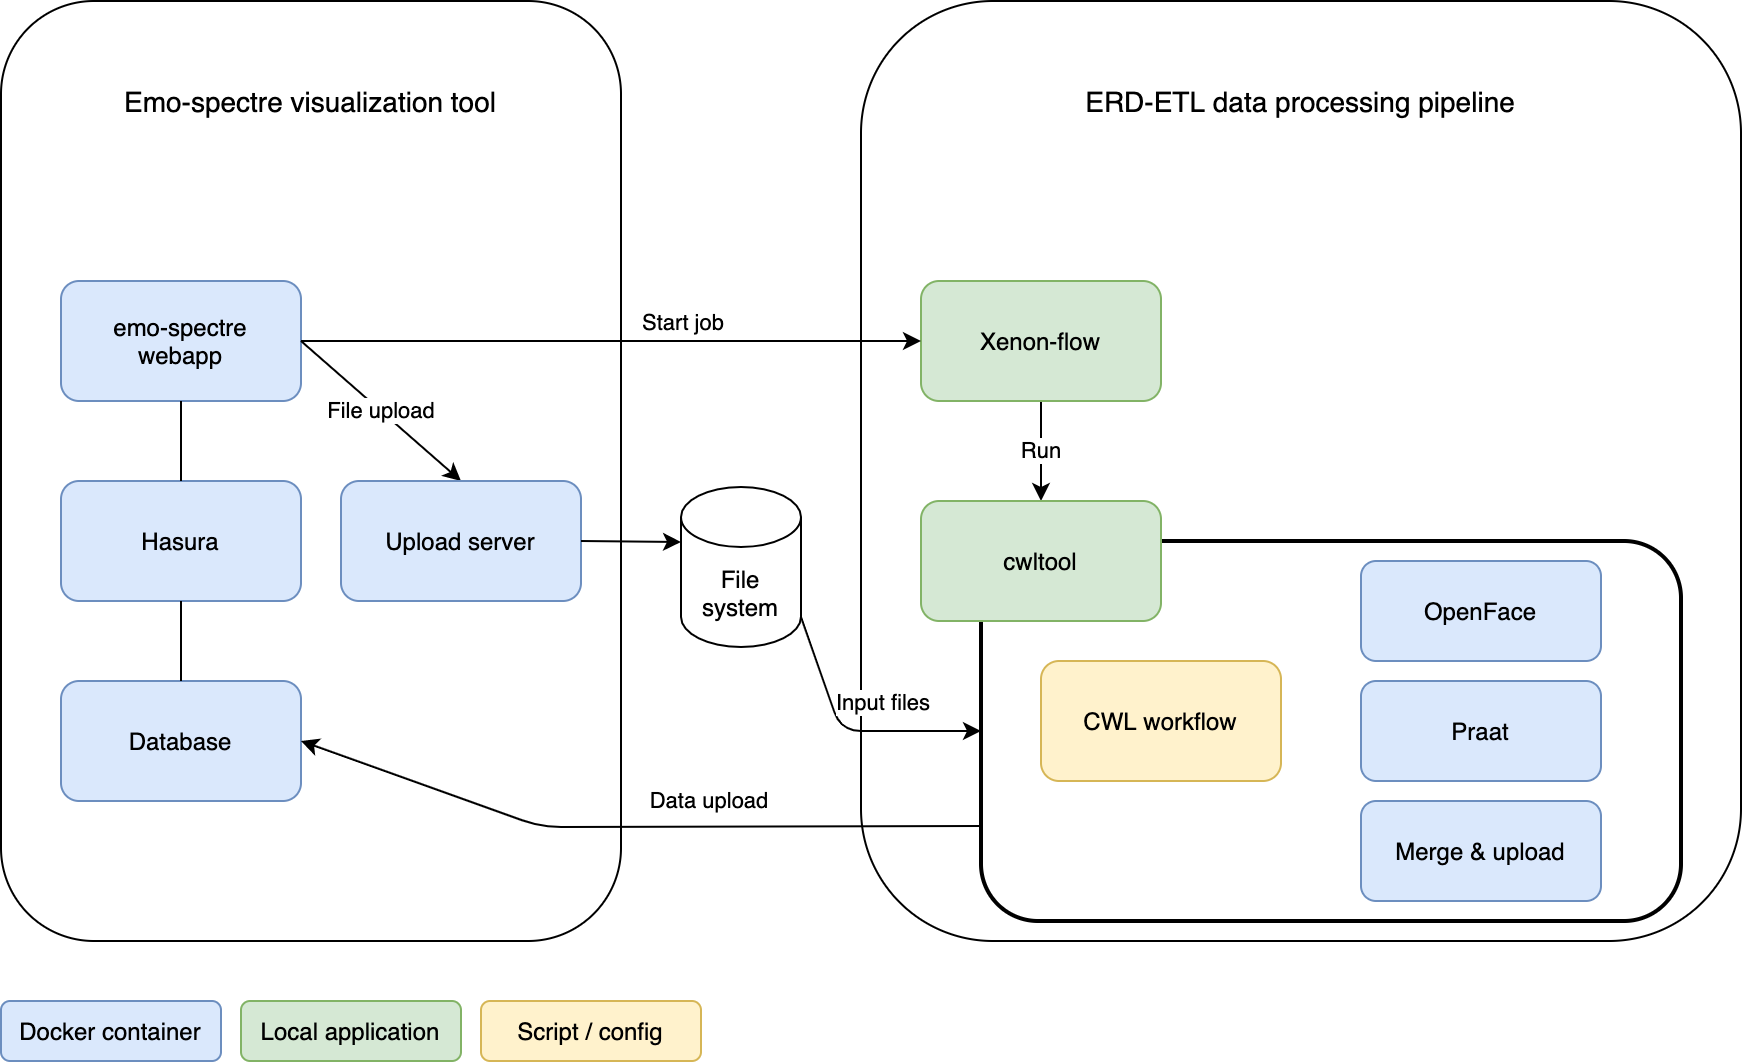

The diagram above was exported from draw.io. Its source (the exported page's mxGraphModel, read from the mxfile embedded in the PNG):
<mxGraphModel dx="682" dy="1072" grid="1" gridSize="10" guides="1" tooltips="1" connect="1" arrows="1" fold="1" page="1" pageScale="1" pageWidth="1169" pageHeight="827" math="0" shadow="0">
  <root>
    <mxCell id="0" />
    <mxCell id="1" parent="0" />
    <mxCell id="sTt7sc8ZwD2MMQ3rGKm6-14" value="" style="rounded=1;whiteSpace=wrap;html=1;" vertex="1" parent="1">
      <mxGeometry x="470" y="160" width="440" height="470" as="geometry" />
    </mxCell>
    <mxCell id="sTt7sc8ZwD2MMQ3rGKm6-33" value="" style="rounded=1;whiteSpace=wrap;html=1;strokeWidth=2;" vertex="1" parent="1">
      <mxGeometry x="530" y="430" width="350" height="190" as="geometry" />
    </mxCell>
    <mxCell id="sTt7sc8ZwD2MMQ3rGKm6-7" value="" style="rounded=1;whiteSpace=wrap;html=1;" vertex="1" parent="1">
      <mxGeometry x="40" y="160" width="310" height="470" as="geometry" />
    </mxCell>
    <mxCell id="sTt7sc8ZwD2MMQ3rGKm6-2" value="Database" style="rounded=1;whiteSpace=wrap;html=1;fillColor=#dae8fc;strokeColor=#6c8ebf;" vertex="1" parent="1">
      <mxGeometry x="70" y="500" width="120" height="60" as="geometry" />
    </mxCell>
    <mxCell id="sTt7sc8ZwD2MMQ3rGKm6-4" value="Hasura" style="rounded=1;whiteSpace=wrap;html=1;fillColor=#dae8fc;strokeColor=#6c8ebf;" vertex="1" parent="1">
      <mxGeometry x="70" y="400" width="120" height="60" as="geometry" />
    </mxCell>
    <mxCell id="sTt7sc8ZwD2MMQ3rGKm6-5" value="emo-spectre&lt;br&gt;webapp" style="rounded=1;whiteSpace=wrap;html=1;fillColor=#dae8fc;strokeColor=#6c8ebf;" vertex="1" parent="1">
      <mxGeometry x="70" y="300" width="120" height="60" as="geometry" />
    </mxCell>
    <mxCell id="sTt7sc8ZwD2MMQ3rGKm6-39" value="Run" style="edgeStyle=none;rounded=0;orthogonalLoop=1;jettySize=auto;html=1;exitX=0.5;exitY=1;exitDx=0;exitDy=0;entryX=0.5;entryY=0;entryDx=0;entryDy=0;" edge="1" parent="1" source="sTt7sc8ZwD2MMQ3rGKm6-8" target="sTt7sc8ZwD2MMQ3rGKm6-13">
      <mxGeometry relative="1" as="geometry" />
    </mxCell>
    <mxCell id="sTt7sc8ZwD2MMQ3rGKm6-8" value="Xenon-flow" style="rounded=1;whiteSpace=wrap;html=1;fillColor=#d5e8d4;strokeColor=#82b366;" vertex="1" parent="1">
      <mxGeometry x="500" y="300" width="120" height="60" as="geometry" />
    </mxCell>
    <mxCell id="sTt7sc8ZwD2MMQ3rGKm6-9" value="" style="endArrow=none;html=1;entryX=0.5;entryY=1;entryDx=0;entryDy=0;exitX=0.5;exitY=0;exitDx=0;exitDy=0;" edge="1" parent="1" source="sTt7sc8ZwD2MMQ3rGKm6-4" target="sTt7sc8ZwD2MMQ3rGKm6-5">
      <mxGeometry width="50" height="50" relative="1" as="geometry">
        <mxPoint x="380" y="570" as="sourcePoint" />
        <mxPoint x="430" y="520" as="targetPoint" />
      </mxGeometry>
    </mxCell>
    <mxCell id="sTt7sc8ZwD2MMQ3rGKm6-11" value="" style="endArrow=none;html=1;entryX=0.5;entryY=1;entryDx=0;entryDy=0;exitX=0.5;exitY=0;exitDx=0;exitDy=0;" edge="1" parent="1" source="sTt7sc8ZwD2MMQ3rGKm6-2" target="sTt7sc8ZwD2MMQ3rGKm6-4">
      <mxGeometry width="50" height="50" relative="1" as="geometry">
        <mxPoint x="140" y="510" as="sourcePoint" />
        <mxPoint x="190" y="460" as="targetPoint" />
      </mxGeometry>
    </mxCell>
    <mxCell id="sTt7sc8ZwD2MMQ3rGKm6-12" value="&lt;font style=&quot;font-size: 14px&quot;&gt;Emo-spectre visualization tool&lt;/font&gt;" style="text;html=1;strokeColor=none;fillColor=none;align=center;verticalAlign=middle;whiteSpace=wrap;rounded=0;" vertex="1" parent="1">
      <mxGeometry x="100" y="200" width="190" height="20" as="geometry" />
    </mxCell>
    <mxCell id="sTt7sc8ZwD2MMQ3rGKm6-13" value="cwltool" style="rounded=1;whiteSpace=wrap;html=1;fillColor=#d5e8d4;strokeColor=#82b366;" vertex="1" parent="1">
      <mxGeometry x="500" y="410" width="120" height="60" as="geometry" />
    </mxCell>
    <mxCell id="sTt7sc8ZwD2MMQ3rGKm6-15" value="&lt;font style=&quot;font-size: 14px&quot;&gt;ERD-ETL data processing pipeline&lt;/font&gt;" style="text;html=1;strokeColor=none;fillColor=none;align=center;verticalAlign=middle;whiteSpace=wrap;rounded=0;" vertex="1" parent="1">
      <mxGeometry x="580" y="200" width="220" height="20" as="geometry" />
    </mxCell>
    <mxCell id="sTt7sc8ZwD2MMQ3rGKm6-18" value="OpenFace" style="rounded=1;whiteSpace=wrap;html=1;fillColor=#dae8fc;strokeColor=#6c8ebf;" vertex="1" parent="1">
      <mxGeometry x="720" y="440" width="120" height="50" as="geometry" />
    </mxCell>
    <mxCell id="sTt7sc8ZwD2MMQ3rGKm6-19" value="Praat" style="rounded=1;whiteSpace=wrap;html=1;fillColor=#dae8fc;strokeColor=#6c8ebf;" vertex="1" parent="1">
      <mxGeometry x="720" y="500" width="120" height="50" as="geometry" />
    </mxCell>
    <mxCell id="sTt7sc8ZwD2MMQ3rGKm6-20" value="CWL workflow" style="rounded=1;whiteSpace=wrap;html=1;fillColor=#fff2cc;strokeColor=#d6b656;" vertex="1" parent="1">
      <mxGeometry x="560" y="490" width="120" height="60" as="geometry" />
    </mxCell>
    <mxCell id="sTt7sc8ZwD2MMQ3rGKm6-21" value="Docker container" style="rounded=1;whiteSpace=wrap;html=1;fillColor=#dae8fc;strokeColor=#6c8ebf;" vertex="1" parent="1">
      <mxGeometry x="40" y="660" width="110" height="30" as="geometry" />
    </mxCell>
    <mxCell id="sTt7sc8ZwD2MMQ3rGKm6-22" value="Local application" style="rounded=1;whiteSpace=wrap;html=1;fillColor=#d5e8d4;strokeColor=#82b366;" vertex="1" parent="1">
      <mxGeometry x="160" y="660" width="110" height="30" as="geometry" />
    </mxCell>
    <mxCell id="sTt7sc8ZwD2MMQ3rGKm6-24" value="Script / config" style="rounded=1;whiteSpace=wrap;html=1;fillColor=#fff2cc;strokeColor=#d6b656;" vertex="1" parent="1">
      <mxGeometry x="280" y="660" width="110" height="30" as="geometry" />
    </mxCell>
    <mxCell id="sTt7sc8ZwD2MMQ3rGKm6-25" value="File system" style="shape=cylinder3;whiteSpace=wrap;html=1;boundedLbl=1;backgroundOutline=1;size=15;" vertex="1" parent="1">
      <mxGeometry x="380" y="403" width="60" height="80" as="geometry" />
    </mxCell>
    <mxCell id="sTt7sc8ZwD2MMQ3rGKm6-26" value="" style="endArrow=classic;html=1;exitX=1;exitY=0.5;exitDx=0;exitDy=0;entryX=0.5;entryY=0;entryDx=0;entryDy=0;" edge="1" parent="1" source="sTt7sc8ZwD2MMQ3rGKm6-5" target="sTt7sc8ZwD2MMQ3rGKm6-40">
      <mxGeometry width="50" height="50" relative="1" as="geometry">
        <mxPoint x="-100" y="460" as="sourcePoint" />
        <mxPoint x="-50" y="410" as="targetPoint" />
      </mxGeometry>
    </mxCell>
    <mxCell id="sTt7sc8ZwD2MMQ3rGKm6-30" value="File upload" style="edgeLabel;html=1;align=center;verticalAlign=middle;resizable=0;points=[];" vertex="1" connectable="0" parent="sTt7sc8ZwD2MMQ3rGKm6-26">
      <mxGeometry x="-0.0173" relative="1" as="geometry">
        <mxPoint as="offset" />
      </mxGeometry>
    </mxCell>
    <mxCell id="sTt7sc8ZwD2MMQ3rGKm6-27" value="" style="endArrow=classic;html=1;entryX=0;entryY=0.5;entryDx=0;entryDy=0;" edge="1" parent="1" source="sTt7sc8ZwD2MMQ3rGKm6-5" target="sTt7sc8ZwD2MMQ3rGKm6-8">
      <mxGeometry width="50" height="50" relative="1" as="geometry">
        <mxPoint x="200" y="380" as="sourcePoint" />
        <mxPoint x="270.71067811865476" y="330" as="targetPoint" />
      </mxGeometry>
    </mxCell>
    <mxCell id="sTt7sc8ZwD2MMQ3rGKm6-28" value="Start job" style="edgeLabel;html=1;align=center;verticalAlign=middle;resizable=0;points=[];" vertex="1" connectable="0" parent="sTt7sc8ZwD2MMQ3rGKm6-27">
      <mxGeometry x="0.1732" y="-2" relative="1" as="geometry">
        <mxPoint x="8" y="-12" as="offset" />
      </mxGeometry>
    </mxCell>
    <mxCell id="sTt7sc8ZwD2MMQ3rGKm6-31" value="" style="endArrow=classic;html=1;entryX=1;entryY=0.5;entryDx=0;entryDy=0;exitX=0;exitY=0.75;exitDx=0;exitDy=0;" edge="1" parent="1" source="sTt7sc8ZwD2MMQ3rGKm6-33" target="sTt7sc8ZwD2MMQ3rGKm6-2">
      <mxGeometry width="50" height="50" relative="1" as="geometry">
        <mxPoint x="360" y="660" as="sourcePoint" />
        <mxPoint x="430" y="480" as="targetPoint" />
        <Array as="points">
          <mxPoint x="310" y="573" />
        </Array>
      </mxGeometry>
    </mxCell>
    <mxCell id="sTt7sc8ZwD2MMQ3rGKm6-32" value="Data upload" style="edgeLabel;html=1;align=center;verticalAlign=middle;resizable=0;points=[];" vertex="1" connectable="0" parent="sTt7sc8ZwD2MMQ3rGKm6-31">
      <mxGeometry x="-0.4886" y="-1" relative="1" as="geometry">
        <mxPoint x="-47" y="-11.739999999999998" as="offset" />
      </mxGeometry>
    </mxCell>
    <mxCell id="sTt7sc8ZwD2MMQ3rGKm6-34" value="Merge &amp;amp; upload" style="rounded=1;whiteSpace=wrap;html=1;fillColor=#dae8fc;strokeColor=#6c8ebf;" vertex="1" parent="1">
      <mxGeometry x="720" y="560" width="120" height="50" as="geometry" />
    </mxCell>
    <mxCell id="sTt7sc8ZwD2MMQ3rGKm6-35" value="" style="endArrow=classic;html=1;exitX=1;exitY=1;exitDx=0;exitDy=-15;exitPerimeter=0;entryX=0;entryY=0.5;entryDx=0;entryDy=0;" edge="1" parent="1" source="sTt7sc8ZwD2MMQ3rGKm6-25" target="sTt7sc8ZwD2MMQ3rGKm6-33">
      <mxGeometry width="50" height="50" relative="1" as="geometry">
        <mxPoint x="470" y="530" as="sourcePoint" />
        <mxPoint x="520" y="480" as="targetPoint" />
        <Array as="points">
          <mxPoint x="460" y="525" />
        </Array>
      </mxGeometry>
    </mxCell>
    <mxCell id="sTt7sc8ZwD2MMQ3rGKm6-36" value="Input files" style="edgeLabel;html=1;align=center;verticalAlign=middle;resizable=0;points=[];" vertex="1" connectable="0" parent="sTt7sc8ZwD2MMQ3rGKm6-35">
      <mxGeometry relative="1" as="geometry">
        <mxPoint x="16.25" y="-15" as="offset" />
      </mxGeometry>
    </mxCell>
    <mxCell id="sTt7sc8ZwD2MMQ3rGKm6-40" value="Upload server" style="rounded=1;whiteSpace=wrap;html=1;fillColor=#dae8fc;strokeColor=#6c8ebf;" vertex="1" parent="1">
      <mxGeometry x="210" y="400" width="120" height="60" as="geometry" />
    </mxCell>
    <mxCell id="sTt7sc8ZwD2MMQ3rGKm6-41" value="" style="endArrow=classic;html=1;exitX=1;exitY=0.5;exitDx=0;exitDy=0;entryX=0;entryY=0;entryDx=0;entryDy=27.5;entryPerimeter=0;" edge="1" parent="1" source="sTt7sc8ZwD2MMQ3rGKm6-40" target="sTt7sc8ZwD2MMQ3rGKm6-25">
      <mxGeometry width="50" height="50" relative="1" as="geometry">
        <mxPoint x="360" y="470" as="sourcePoint" />
        <mxPoint x="410" y="420" as="targetPoint" />
      </mxGeometry>
    </mxCell>
  </root>
</mxGraphModel>